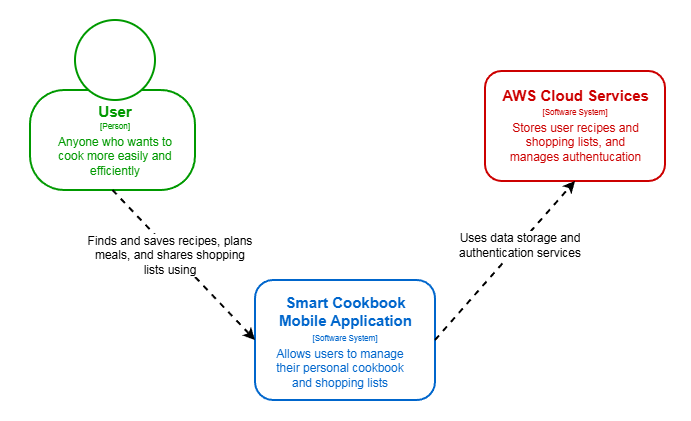

The diagram above was exported from draw.io. Its source (the exported page's mxGraphModel, read from the mxfile embedded in the PNG):
<mxGraphModel dx="1181" dy="715" grid="1" gridSize="10" guides="1" tooltips="1" connect="1" arrows="1" fold="1" page="1" pageScale="1" pageWidth="827" pageHeight="1169" math="0" shadow="0">
  <root>
    <mxCell id="0" />
    <mxCell id="1" parent="0" />
    <mxCell id="STL7rwkniwqhroiMPZjC-5" value="" style="rounded=1;whiteSpace=wrap;html=1;arcSize=34;strokeColor=#009900;strokeWidth=2;" parent="1" vertex="1">
      <mxGeometry x="90" y="110" width="165" height="100" as="geometry" />
    </mxCell>
    <mxCell id="STL7rwkniwqhroiMPZjC-6" value="" style="ellipse;whiteSpace=wrap;html=1;aspect=fixed;strokeColor=#009900;strokeWidth=2;" parent="1" vertex="1">
      <mxGeometry x="135" y="40" width="80" height="80" as="geometry" />
    </mxCell>
    <mxCell id="STL7rwkniwqhroiMPZjC-9" value="&lt;b&gt;&lt;font style=&quot;font-size: 15px;&quot;&gt;User&lt;/font&gt;&lt;/b&gt;" style="text;html=1;whiteSpace=wrap;strokeColor=none;fillColor=none;align=center;verticalAlign=middle;rounded=0;fontColor=#009900;" parent="1" vertex="1">
      <mxGeometry x="145" y="116" width="60" height="30" as="geometry" />
    </mxCell>
    <mxCell id="STL7rwkniwqhroiMPZjC-11" value="" style="rounded=1;whiteSpace=wrap;html=1;strokeColor=#0066CC;strokeWidth=2;" parent="1" vertex="1">
      <mxGeometry x="315" y="300" width="180" height="120" as="geometry" />
    </mxCell>
    <mxCell id="STL7rwkniwqhroiMPZjC-12" value="&lt;strong data-start=&quot;226&quot; data-end=&quot;265&quot;&gt;&lt;font style=&quot;font-size: 15px;&quot;&gt;Smart Cookbook Mobile Application&lt;/font&gt;&lt;/strong&gt;" style="text;html=1;whiteSpace=wrap;strokeColor=none;fillColor=none;align=center;verticalAlign=middle;rounded=0;fontSize=14;fontColor=#0066CC;" parent="1" vertex="1">
      <mxGeometry x="332.5" y="316" width="145" height="30" as="geometry" />
    </mxCell>
    <mxCell id="STL7rwkniwqhroiMPZjC-14" value="" style="endArrow=classic;html=1;rounded=0;dashed=1;entryX=0;entryY=0.5;entryDx=0;entryDy=0;exitX=0.5;exitY=1;exitDx=0;exitDy=0;strokeWidth=2;" parent="1" source="STL7rwkniwqhroiMPZjC-5" target="STL7rwkniwqhroiMPZjC-11" edge="1">
      <mxGeometry width="50" height="50" relative="1" as="geometry">
        <mxPoint x="325" y="290" as="sourcePoint" />
        <mxPoint x="375" y="240" as="targetPoint" />
      </mxGeometry>
    </mxCell>
    <mxCell id="STL7rwkniwqhroiMPZjC-16" value="Anyone who wants to cook more easily and efficiently" style="text;html=1;whiteSpace=wrap;strokeColor=none;fillColor=none;align=center;verticalAlign=middle;rounded=0;fontColor=#009900;" parent="1" vertex="1">
      <mxGeometry x="115" y="161" width="120" height="30" as="geometry" />
    </mxCell>
    <mxCell id="STL7rwkniwqhroiMPZjC-21" value="Finds and saves recipes, plans meals, and shares shopping lists using" style="text;html=1;whiteSpace=wrap;strokeColor=none;fillColor=none;align=center;verticalAlign=middle;rounded=0;labelBackgroundColor=default;" parent="1" vertex="1">
      <mxGeometry x="145" y="260" width="170" height="30" as="geometry" />
    </mxCell>
    <mxCell id="STL7rwkniwqhroiMPZjC-24" value="Allows users to manage their personal cookbook and shopping lists" style="text;html=1;whiteSpace=wrap;strokeColor=none;fillColor=none;align=center;verticalAlign=middle;rounded=0;fontColor=#0066CC;" parent="1" vertex="1">
      <mxGeometry x="335" y="373" width="130" height="30" as="geometry" />
    </mxCell>
    <mxCell id="STL7rwkniwqhroiMPZjC-32" value="" style="rounded=1;whiteSpace=wrap;html=1;strokeColor=#CC0000;strokeWidth=2;fontColor=#CC0000;" parent="1" vertex="1">
      <mxGeometry x="545" y="91" width="180" height="110" as="geometry" />
    </mxCell>
    <mxCell id="STL7rwkniwqhroiMPZjC-43" value="&lt;strong data-start=&quot;226&quot; data-end=&quot;265&quot;&gt;&lt;font style=&quot;font-size: 15px;&quot;&gt;AWS Cloud Services&lt;/font&gt;&lt;/strong&gt;" style="text;html=1;whiteSpace=wrap;strokeColor=none;fillColor=none;align=center;verticalAlign=middle;rounded=0;fontSize=14;fontColor=#CC0000;" parent="1" vertex="1">
      <mxGeometry x="558.75" y="100" width="152.5" height="30" as="geometry" />
    </mxCell>
    <mxCell id="STL7rwkniwqhroiMPZjC-44" value="Stores user recipes and shopping lists, and manages authentucation" style="text;html=1;whiteSpace=wrap;strokeColor=none;fillColor=none;align=center;verticalAlign=middle;rounded=0;fontColor=#CC0000;" parent="1" vertex="1">
      <mxGeometry x="563.75" y="147" width="142.5" height="30" as="geometry" />
    </mxCell>
    <mxCell id="STL7rwkniwqhroiMPZjC-52" value="" style="endArrow=classic;html=1;rounded=0;dashed=1;exitX=1;exitY=0.5;exitDx=0;exitDy=0;strokeWidth=2;entryX=0.5;entryY=1;entryDx=0;entryDy=0;" parent="1" source="STL7rwkniwqhroiMPZjC-11" target="STL7rwkniwqhroiMPZjC-32" edge="1">
      <mxGeometry width="50" height="50" relative="1" as="geometry">
        <mxPoint x="365" y="420" as="sourcePoint" />
        <mxPoint x="445" y="320" as="targetPoint" />
      </mxGeometry>
    </mxCell>
    <mxCell id="STL7rwkniwqhroiMPZjC-57" value="Uses data storage and authentication services" style="text;html=1;whiteSpace=wrap;strokeColor=none;fillColor=none;align=center;verticalAlign=middle;rounded=0;labelBackgroundColor=default;" parent="1" vertex="1">
      <mxGeometry x="515" y="250" width="130" height="30" as="geometry" />
    </mxCell>
    <mxCell id="STL7rwkniwqhroiMPZjC-62" value="[Person]" style="text;html=1;whiteSpace=wrap;strokeColor=none;fillColor=none;align=center;verticalAlign=middle;rounded=0;fontSize=8;fontColor=#009900;" parent="1" vertex="1">
      <mxGeometry x="145" y="131" width="60" height="30" as="geometry" />
    </mxCell>
    <mxCell id="STL7rwkniwqhroiMPZjC-63" value="[Software System]" style="text;html=1;whiteSpace=wrap;strokeColor=none;fillColor=none;align=center;verticalAlign=middle;rounded=0;fontSize=8;fontColor=#0066CC;" parent="1" vertex="1">
      <mxGeometry x="370" y="343" width="70" height="30" as="geometry" />
    </mxCell>
    <mxCell id="STL7rwkniwqhroiMPZjC-65" value="[Software System]" style="text;html=1;whiteSpace=wrap;strokeColor=none;fillColor=none;align=center;verticalAlign=middle;rounded=0;fontSize=8;fontColor=#CC0000;" parent="1" vertex="1">
      <mxGeometry x="600" y="117" width="70" height="30" as="geometry" />
    </mxCell>
    <mxCell id="O5ETJZIOLqnLsKerTelh-1" value="" style="rounded=0;whiteSpace=wrap;html=1;fillColor=none;strokeColor=#FFFFFF;" vertex="1" parent="1">
      <mxGeometry x="60" y="20" width="690" height="420" as="geometry" />
    </mxCell>
  </root>
</mxGraphModel>